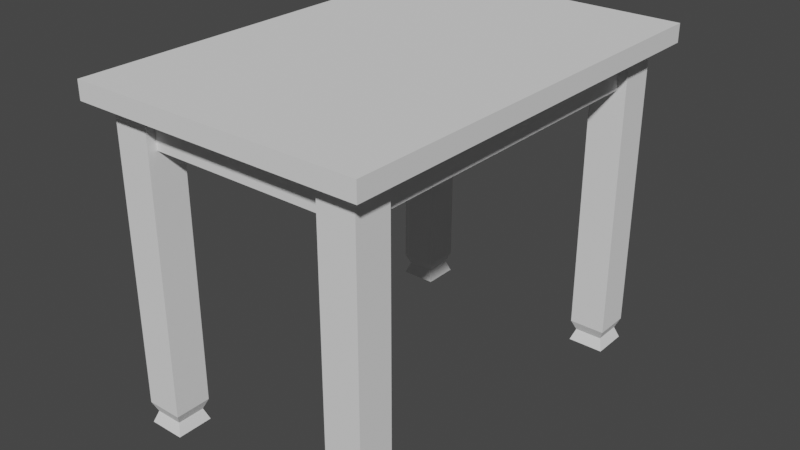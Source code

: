 # Source: Table_4chairs_.blend  (saved by Blender 3.3.6; exported with 4.5.12 LTS)
import bpy
from mathutils import Matrix  # noqa: F401  (used for matrix-valued properties, if any)

bpy.ops.wm.read_factory_settings(use_empty=True)
scene = bpy.context.scene
scene.name = 'Scene'

# ---- collections
col_collection = bpy.data.collections.new('Collection'); scene.collection.children.link(col_collection)

# ---- world
world_world = bpy.data.worlds.new('World'); scene.world = world_world
world_world.use_nodes = True; world_world.node_tree.nodes.clear()
_N = world_world.node_tree.nodes; _L = world_world.node_tree.links
n0 = _N.new('ShaderNodeOutputWorld'); n0.name = 'World Output'; n0.location = (300, 300)
n1 = _N.new('ShaderNodeBackground'); n1.name = 'Background'; n1.location = (10, 300)
n1.inputs[0].default_value = (0.05088, 0.05088, 0.05088, 1.0)
_L.new(n1.outputs[0], n0.inputs[0])
n0.is_active_output = True
world_world.color = (0.05088, 0.05088, 0.05088)
world_world.use_sun_shadow = False
world_world.sun_shadow_jitter_overblur = 0.0

# ---- meshes
me_plane = bpy.data.meshes.new('Plane')
me_plane.from_pydata([(-1.0, -1.0, 0.0), (0.625, 0.7834, -0.1), (-0.875, -0.9167, -0.86), (-1.0, 0.9917, 0.0), (1.0, -1.0, 0.0), (1.0, 0.9917, 0.0), (0.625, 0.8667, -0.1), (-0.625, -0.9167, -0.86), (-1.0, 0.9917, 0.05), (-1.0, -1.0, 0.05), (-0.875, -0.75, -0.86), (1.0, 0.9917, 0.05), (0.625, 0.7834, 0.0), (1.0, -1.0, 0.05), (0.625, 0.8667, 0.0), (-0.625, -0.75, -0.86), (-0.875, -0.9167, 0.0), (-0.875, 0.7417, -0.86), (-0.625, -0.9167, 0.0), (-0.625, 0.7417, -0.86), (-0.875, -0.75, 0.0), (-0.875, 0.9084, -0.86), (-0.625, -0.75, 0.0), (-0.625, 0.9084, -0.86), (-0.875, 0.7417, 0.0), (-0.8454, -0.7697, -0.8277), (-0.6546, -0.7697, -0.8277), (-0.625, 0.7417, 0.0), (-0.875, 0.9084, 0.0), (-0.6546, -0.8969, -0.8277), (-0.625, 0.9084, 0.0), (-0.8454, -0.8969, -0.8277), (-0.8454, 0.8886, -0.8277), (-0.875, -0.75, -0.7996), (-0.625, -0.9167, -0.7996), (-0.6546, 0.8886, -0.8277), (-0.6546, 0.7615, -0.8277), (-0.625, -0.75, -0.7996), (-0.875, -0.9167, -0.7996), (-0.8454, 0.7615, -0.8277), (-0.875, 0.9084, -0.7996), (-0.8125, -0.75, -0.1), (-0.8125, -0.75, 0.0), (-0.625, 0.7417, -0.7996), (-0.6875, -0.75, -0.1), (-0.625, 0.9084, -0.7996), (-0.6875, -0.75, 0.0), (-0.875, 0.7417, -0.7996), (0.625, -0.9167, -0.86), (-0.8125, 0.7417, -0.1), (-0.8125, 0.7417, 0.0), (0.875, -0.9167, -0.86), (-0.6875, 0.7417, 0.0), (0.625, -0.75, -0.86), (-0.6875, 0.7417, -0.1), (0.875, -0.75, -0.86), (0.625, 0.7417, -0.86), (0.625, -0.9167, 0.0), (0.875, -0.9167, 0.0), (0.875, 0.7417, -0.86), (0.625, -0.75, 0.0), (0.625, 0.9084, -0.86), (0.875, 0.9084, -0.86), (0.875, -0.75, 0.0), (0.625, 0.7417, 0.0), (0.6546, -0.7697, -0.8277), (0.8454, -0.7697, -0.8277), (0.875, 0.7417, 0.0), (0.625, 0.9084, 0.0), (0.8454, -0.8969, -0.8277), (0.6546, -0.8969, -0.8277), (0.875, 0.9084, 0.0), (0.6546, 0.8886, -0.8277), (0.625, -0.75, -0.7996), (0.875, -0.9167, -0.7996), (0.8454, 0.8886, -0.8277), (0.875, -0.75, -0.7996), (0.8454, 0.7615, -0.8277), (0.625, -0.9167, -0.7996), (0.6546, 0.7615, -0.8277), (0.6875, -0.75, -0.1), (0.625, 0.9084, -0.7996), (0.875, 0.7417, -0.7996), (0.6875, -0.75, 0.0), (0.8125, -0.75, -0.1), (0.875, 0.9084, -0.7996), (0.8125, -0.75, 0.0), (0.625, 0.7417, -0.7996), (0.6875, 0.7417, -0.1), (-0.625, -0.875, -0.1), (0.6875, 0.7417, 0.0), (-0.625, -0.875, 0.0), (-0.625, -0.7917, 0.0), (0.8125, 0.7417, 0.0), (0.8125, 0.7417, -0.1), (-0.625, -0.7917, -0.1), (0.625, -0.875, -0.1), (-0.625, 0.7834, -0.1), (-0.625, 0.7834, 0.0), (0.625, -0.875, 0.0), (-0.625, 0.8667, 0.0), (0.625, -0.7917, -0.1), (-0.625, 0.8667, -0.1), (0.625, -0.7917, 0.0), (0.6204, -0.009374, 0.03913), (0.7017, -0.03502, 0.005393), (0.7904, -0.0539, 0.03913), (0.786, -0.03138, 0.005393)], [], [(58, 4, 0, 16, 18, 91, 99, 57), (50, 42, 20, 16, 0, 3, 5, 4, 58, 63, 86, 93, 67, 71, 68, 14, 100, 30, 28, 24), (52, 27, 98, 12, 64, 90, 83, 60, 103, 92, 22, 46), (0, 4, 13, 9), (88, 80, 83, 90), (2, 10, 15, 7), (44, 46, 22, 37, 33, 20, 42, 41), (38, 34, 18, 16), (91, 18, 34, 37, 22, 92, 95, 89), (33, 38, 16, 20), (10, 2, 31, 25), (7, 15, 26, 29), (2, 7, 29, 31), (15, 10, 25, 26), (25, 31, 38, 33), (29, 26, 37, 34), (31, 29, 34, 38), (26, 25, 33, 37), (49, 54, 44, 41), (44, 54, 52, 46), (48, 53, 55, 51), (84, 86, 63, 76, 73, 60, 83, 80), (78, 74, 58, 57), (74, 76, 63, 58), (101, 103, 60, 73, 78, 57, 99, 96), (53, 48, 70, 65), (51, 55, 66, 69), (48, 51, 69, 70), (55, 53, 65, 66), (65, 70, 78, 73), (69, 66, 76, 74), (70, 69, 74, 78), (66, 65, 73, 76), (93, 86, 84, 94), (96, 89, 95, 101), (101, 95, 92, 103), (91, 89, 96, 99), (11, 8, 9, 13), (9, 8, 3, 0), (49, 41, 42, 50), (105, 104, 106, 107), (5, 3, 8, 11), (17, 21, 23, 19), (45, 40, 28, 30), (50, 24, 47, 43, 27, 52, 54, 49), (98, 27, 43, 45, 30, 100, 102, 97), (40, 47, 24, 28), (21, 17, 39, 32), (19, 23, 35, 36), (17, 19, 36, 39), (23, 21, 32, 35), (32, 39, 47, 40), (36, 35, 45, 43), (39, 36, 43, 47), (35, 32, 40, 45), (56, 61, 62, 59), (85, 81, 68, 71), (90, 64, 87, 82, 67, 93, 94, 88), (67, 82, 85, 71), (87, 64, 12, 1, 6, 14, 68, 81), (61, 56, 79, 72), (59, 62, 75, 77), (56, 59, 77, 79), (62, 61, 72, 75), (72, 79, 87, 81), (77, 75, 85, 82), (79, 77, 82, 87), (75, 72, 81, 85), (6, 1, 97, 102), (14, 6, 102, 100), (1, 12, 98, 97), (88, 94, 84, 80), (104, 105, 107, 106), (4, 5, 11, 13)])
_uv = me_plane.uv_layers.new(name='UVMap')
_uv.uv.foreach_set('vector', [0.9375, 0.04167, 1.0, 0.0, 0.0, 0.0, 0.0625, 0.04167, 0.1875, 0.04167, 0.1875, 0.0625, 0.8125, 0.0625, 0.8125, 0.04167, 0.09375, 0.875, 0.09375, 0.125, 0.0625, 0.125, 0.0625, 0.04167, 0.0, 0.0, 0.0, 1.0, 1.0, 1.0, 1.0, 0.0, 0.9375, 0.04167, 0.9375, 0.125, 0.9062, 0.125, 0.9062, 0.875, 0.9375, 0.875, 0.9375, 0.9583, 0.8125, 0.9583, 0.8125, 0.9375, 0.1875, 0.9375, 0.1875, 0.9583, 0.0625, 0.9583, 0.0625, 0.875, 0.1563, 0.875, 0.1875, 0.875, 0.1875, 0.8958, 0.8125, 0.8958, 0.8125, 0.875, 0.8437, 0.875, 0.8438, 0.125, 0.8125, 0.125, 0.8125, 0.1042, 0.1875, 0.1042, 0.1875, 0.125, 0.1563, 0.125, 0.0, 0.0, 1.0, 0.0, 1.0, 0.0, 0.0, 0.0, 0.0, 0.95, 0.0, 0.05, 0.0, 0.05, 0.0, 0.95, 0.0, 0.0, 0.0, 1.0, 1.0, 1.0, 1.0, 0.0, 0.75, 1.0, 0.75, 1.0, 1.0, 1.0, 1.0, 1.0, 0.0, 1.0, 0.0, 1.0, 0.25, 1.0, 0.25, 1.0, 0.0, 0.0, 1.0, 0.0, 1.0, 0.0, 0.0, 0.0, 1.0, 0.25, 1.0, 0.0, 1.0, 0.0, 1.0, 1.0, 1.0, 1.0, 1.0, 0.75, 1.0, 0.75, 1.0, 0.25, 0.0, 1.0, 0.0, 0.0, 0.0, 0.0, 0.0, 1.0, 0.0, 1.0, 0.0, 0.0, 0.0, 0.0, 0.0, 1.0, 1.0, 0.0, 1.0, 1.0, 1.0, 1.0, 1.0, 0.0, 0.0, 0.0, 1.0, 0.0, 1.0, 0.0, 0.0, 0.0, 1.0, 1.0, 0.0, 1.0, 0.0, 1.0, 1.0, 1.0, 0.0, 1.0, 0.0, 0.0, 0.0, 0.0, 0.0, 1.0, 1.0, 0.0, 1.0, 1.0, 1.0, 1.0, 1.0, 0.0, 0.0, 0.0, 1.0, 0.0, 1.0, 0.0, 0.0, 0.0, 1.0, 1.0, 0.0, 1.0, 0.0, 1.0, 1.0, 1.0, 0.0, 0.95, 1.0, 0.95, 1.0, 0.05, 0.0, 0.05, 1.0, 0.05, 1.0, 0.95, 1.0, 0.95, 1.0, 0.05, 0.0, 0.0, 0.0, 1.0, 1.0, 1.0, 1.0, 0.0, 0.75, 1.0, 0.75, 1.0, 1.0, 1.0, 1.0, 1.0, 0.0, 1.0, 0.0, 1.0, 0.25, 1.0, 0.25, 1.0, 0.0, 0.0, 1.0, 0.0, 1.0, 0.0, 0.0, 0.0, 1.0, 0.0, 1.0, 1.0, 1.0, 1.0, 1.0, 0.0, 0.0, 0.75, 0.0, 0.75, 0.0, 1.0, 0.0, 1.0, 0.0, 0.0, 0.0, 0.0, 0.0, 0.25, 0.0, 0.25, 0.0, 1.0, 0.0, 0.0, 0.0, 0.0, 0.0, 1.0, 1.0, 0.0, 1.0, 1.0, 1.0, 1.0, 1.0, 0.0, 0.0, 0.0, 1.0, 0.0, 1.0, 0.0, 0.0, 0.0, 1.0, 1.0, 0.0, 1.0, 0.0, 1.0, 1.0, 1.0, 0.0, 1.0, 0.0, 0.0, 0.0, 0.0, 0.0, 1.0, 1.0, 0.0, 1.0, 1.0, 1.0, 1.0, 1.0, 0.0, 0.0, 0.0, 1.0, 0.0, 1.0, 0.0, 0.0, 0.0, 1.0, 1.0, 0.0, 1.0, 0.0, 1.0, 1.0, 1.0, 1.0, 0.95, 1.0, 0.05, 1.0, 0.05, 1.0, 0.95, 0.0, 0.0, 0.0, 1.0, 1.0, 1.0, 1.0, 0.0, 1.0, 0.0, 1.0, 0.0, 1.0, 0.0, 1.0, 0.0, 0.0, 1.0, 0.0, 1.0, 0.0, 1.0, 0.0, 1.0, 1.0, 1.0, 0.0, 1.0, 0.0, 0.0, 1.0, 0.0, 0.0, 0.0, 0.0, 1.0, 0.0, 1.0, 0.0, 0.0, 0.0, 0.95, 0.0, 0.05, 0.0, 0.05, 0.0, 0.95, 0.3905, 0.4823, 0.6431, 0.4948, 0.877, 0.4747, 0.8508, 0.4787, 1.0, 1.0, 0.0, 1.0, 0.0, 1.0, 1.0, 1.0, 0.0, 0.0, 0.0, 1.0, 1.0, 1.0, 1.0, 0.0, 1.0, 1.0, 0.0, 1.0, 0.0, 1.0, 1.0, 1.0, 0.25, 0.0, 0.0, 0.0, 0.0, 0.0, 1.0, 0.0, 1.0, 0.0, 0.75, 0.0, 0.75, 0.0, 0.25, 0.0, 1.0, 0.25, 1.0, 0.0, 1.0, 0.0, 1.0, 1.0, 1.0, 1.0, 1.0, 0.75, 1.0, 0.75, 1.0, 0.25, 0.0, 1.0, 0.0, 0.0, 0.0, 0.0, 0.0, 1.0, 0.0, 1.0, 0.0, 0.0, 0.0, 0.0, 0.0, 1.0, 1.0, 0.0, 1.0, 1.0, 1.0, 1.0, 1.0, 0.0, 0.0, 0.0, 1.0, 0.0, 1.0, 0.0, 0.0, 0.0, 1.0, 1.0, 0.0, 1.0, 0.0, 1.0, 1.0, 1.0, 0.0, 1.0, 0.0, 0.0, 0.0, 0.0, 0.0, 1.0, 1.0, 0.0, 1.0, 1.0, 1.0, 1.0, 1.0, 0.0, 0.0, 0.0, 1.0, 0.0, 1.0, 0.0, 0.0, 0.0, 1.0, 1.0, 0.0, 1.0, 0.0, 1.0, 1.0, 1.0, 0.0, 0.0, 0.0, 1.0, 1.0, 1.0, 1.0, 0.0, 1.0, 1.0, 0.0, 1.0, 0.0, 1.0, 1.0, 1.0, 0.25, 0.0, 0.0, 0.0, 0.0, 0.0, 1.0, 0.0, 1.0, 0.0, 0.75, 0.0, 0.75, 0.0, 0.25, 0.0, 1.0, 0.0, 1.0, 0.0, 1.0, 1.0, 1.0, 1.0, 0.0, 0.0, 0.0, 0.0, 0.0, 0.25, 0.0, 0.25, 0.0, 0.75, 0.0, 0.75, 0.0, 1.0, 0.0, 1.0, 0.0, 1.0, 0.0, 0.0, 0.0, 0.0, 0.0, 1.0, 1.0, 0.0, 1.0, 1.0, 1.0, 1.0, 1.0, 0.0, 0.0, 0.0, 1.0, 0.0, 1.0, 0.0, 0.0, 0.0, 1.0, 1.0, 0.0, 1.0, 0.0, 1.0, 1.0, 1.0, 0.0, 1.0, 0.0, 0.0, 0.0, 0.0, 0.0, 1.0, 1.0, 0.0, 1.0, 1.0, 1.0, 1.0, 1.0, 0.0, 0.0, 0.0, 1.0, 0.0, 1.0, 0.0, 0.0, 0.0, 1.0, 1.0, 0.0, 1.0, 0.0, 1.0, 1.0, 1.0, 1.0, 0.0, 0.0, 0.0, 0.0, 1.0, 1.0, 1.0, 1.0, 0.0, 1.0, 0.0, 1.0, 0.0, 1.0, 0.0, 0.0, 1.0, 0.0, 1.0, 0.0, 1.0, 0.0, 1.0, 0.0, 0.95, 1.0, 0.95, 1.0, 0.05, 0.0, 0.05, 0.8114, 0.4955, 0.7928, 0.4839, 0.887, 0.4788, 0.8913, 0.4749, 1.0, 0.0, 1.0, 1.0, 1.0, 1.0, 1.0, 0.0])
me_plane.materials.append(None)
me_plane.update()

# ---- objects
ob_table = bpy.data.objects.new('Table', me_plane)

# ---- transforms, parenting, visibility, modifiers, constraints
ob_table.location = (0.0, 0.0333, 0.86)
ob_table.scale = (0.4, 0.6, 1.0)

# ---- collection membership
col_collection.objects.link(ob_table)

# ---- scene / render settings (as saved in the file)
scene.frame_start = 1; scene.frame_end = 250; scene.frame_set(1)
scene.render.engine = 'BLENDER_EEVEE_NEXT'
scene.cycles.sampling_pattern = 'TABULATED_SOBOL'
scene.cycles.use_light_tree = False
scene.view_settings.view_transform = 'Filmic'
bpy.context.view_layer.update()

# ---- added for rendering (the .blend has no active camera and no usable light): camera, sun
cam_auto = bpy.data.cameras.new('AutoCamera')
cam_auto.lens = 50.0
cam_auto.sensor_width = 36.0
cam_auto.clip_end = 1000.0
ob_auto_camera = bpy.data.objects.new('AutoCamera', cam_auto)
scene.collection.objects.link(ob_auto_camera)
ob_auto_camera.location = (1.57457, -1.85866, 1.71465)
ob_auto_camera.rotation_euler = (1.09748, -7.21219e-08, 0.694738)
scene.camera = ob_auto_camera
light_auto_sun = bpy.data.lights.new('AutoSun', 'SUN')
light_auto_sun.energy = 3.0
light_auto_sun.angle = 0.0523599
ob_auto_sun = bpy.data.objects.new('AutoSun', light_auto_sun)
scene.collection.objects.link(ob_auto_sun)
ob_auto_sun.rotation_euler = (0.872665, 0.174533, 0.523599)
bpy.context.view_layer.update()
